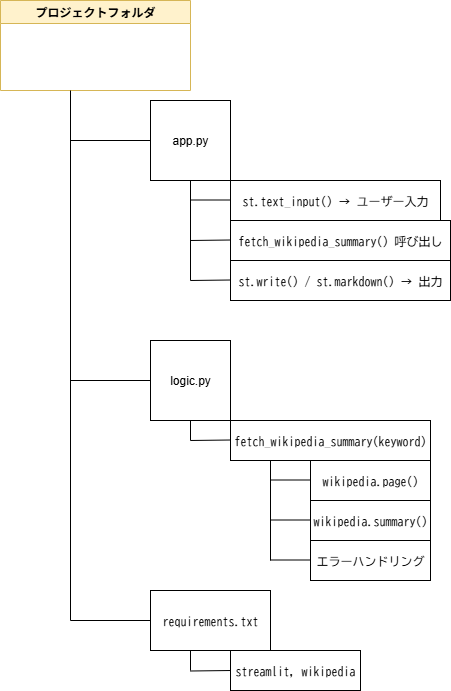

The diagram above was exported from draw.io. Its source (the exported page's mxGraphModel, read from the mxfile embedded in the PNG):
<mxGraphModel dx="1418" dy="786" grid="1" gridSize="10" guides="1" tooltips="1" connect="1" arrows="1" fold="1" page="1" pageScale="1" pageWidth="827" pageHeight="1169" math="0" shadow="0">
  <root>
    <mxCell id="0" />
    <mxCell id="1" parent="0" />
    <mxCell id="9YU1TrzgGiGj8lNF8Diz-12" value="プロジェクトフォルダ" style="swimlane;whiteSpace=wrap;html=1;fillColor=#fff2cc;strokeColor=#d6b656;" vertex="1" parent="1">
      <mxGeometry x="10" y="20" width="190" height="90" as="geometry">
        <mxRectangle x="10" y="20" width="160" height="30" as="alternateBounds" />
      </mxGeometry>
    </mxCell>
    <mxCell id="9YU1TrzgGiGj8lNF8Diz-14" value="" style="endArrow=none;html=1;rounded=0;" edge="1" parent="1">
      <mxGeometry width="50" height="50" relative="1" as="geometry">
        <mxPoint x="80" y="640" as="sourcePoint" />
        <mxPoint x="80" y="110" as="targetPoint" />
      </mxGeometry>
    </mxCell>
    <mxCell id="9YU1TrzgGiGj8lNF8Diz-15" value="" style="endArrow=none;html=1;rounded=0;" edge="1" parent="1">
      <mxGeometry width="50" height="50" relative="1" as="geometry">
        <mxPoint x="80" y="160" as="sourcePoint" />
        <mxPoint x="160" y="160" as="targetPoint" />
      </mxGeometry>
    </mxCell>
    <mxCell id="9YU1TrzgGiGj8lNF8Diz-16" value="app.py" style="whiteSpace=wrap;html=1;aspect=fixed;" vertex="1" parent="1">
      <mxGeometry x="160" y="120" width="80" height="80" as="geometry" />
    </mxCell>
    <mxCell id="9YU1TrzgGiGj8lNF8Diz-17" value="" style="endArrow=none;html=1;rounded=0;" edge="1" parent="1">
      <mxGeometry width="50" height="50" relative="1" as="geometry">
        <mxPoint x="200" y="300" as="sourcePoint" />
        <mxPoint x="200" y="200" as="targetPoint" />
      </mxGeometry>
    </mxCell>
    <mxCell id="9YU1TrzgGiGj8lNF8Diz-18" value="&lt;pre&gt;st.text_input() → ユーザー入力&lt;/pre&gt;" style="rounded=0;whiteSpace=wrap;html=1;" vertex="1" parent="1">
      <mxGeometry x="240" y="200" width="210" height="40" as="geometry" />
    </mxCell>
    <mxCell id="9YU1TrzgGiGj8lNF8Diz-19" value="&lt;pre&gt;fetch_wikipedia_summary() 呼び出し&lt;/pre&gt;" style="rounded=0;whiteSpace=wrap;html=1;" vertex="1" parent="1">
      <mxGeometry x="240" y="240" width="220" height="40" as="geometry" />
    </mxCell>
    <mxCell id="9YU1TrzgGiGj8lNF8Diz-20" value="&lt;pre&gt;st.write() / st.markdown() → 出力&lt;/pre&gt;" style="rounded=0;whiteSpace=wrap;html=1;" vertex="1" parent="1">
      <mxGeometry x="240" y="280" width="220" height="40" as="geometry" />
    </mxCell>
    <mxCell id="9YU1TrzgGiGj8lNF8Diz-21" value="" style="endArrow=none;html=1;rounded=0;" edge="1" parent="1">
      <mxGeometry width="50" height="50" relative="1" as="geometry">
        <mxPoint x="200" y="219.5" as="sourcePoint" />
        <mxPoint x="240" y="219.5" as="targetPoint" />
      </mxGeometry>
    </mxCell>
    <mxCell id="9YU1TrzgGiGj8lNF8Diz-22" value="" style="endArrow=none;html=1;rounded=0;" edge="1" parent="1">
      <mxGeometry width="50" height="50" relative="1" as="geometry">
        <mxPoint x="200" y="260" as="sourcePoint" />
        <mxPoint x="240" y="259.5" as="targetPoint" />
      </mxGeometry>
    </mxCell>
    <mxCell id="9YU1TrzgGiGj8lNF8Diz-23" value="" style="endArrow=none;html=1;rounded=0;" edge="1" parent="1">
      <mxGeometry width="50" height="50" relative="1" as="geometry">
        <mxPoint x="200" y="300" as="sourcePoint" />
        <mxPoint x="240" y="299.5" as="targetPoint" />
      </mxGeometry>
    </mxCell>
    <mxCell id="9YU1TrzgGiGj8lNF8Diz-24" value="" style="endArrow=none;html=1;rounded=0;" edge="1" parent="1">
      <mxGeometry width="50" height="50" relative="1" as="geometry">
        <mxPoint x="80" y="400" as="sourcePoint" />
        <mxPoint x="160" y="400" as="targetPoint" />
      </mxGeometry>
    </mxCell>
    <mxCell id="9YU1TrzgGiGj8lNF8Diz-25" value="logic.py" style="whiteSpace=wrap;html=1;aspect=fixed;" vertex="1" parent="1">
      <mxGeometry x="160" y="360" width="80" height="80" as="geometry" />
    </mxCell>
    <mxCell id="9YU1TrzgGiGj8lNF8Diz-26" value="" style="endArrow=none;html=1;rounded=0;" edge="1" parent="1">
      <mxGeometry width="50" height="50" relative="1" as="geometry">
        <mxPoint x="200" y="460" as="sourcePoint" />
        <mxPoint x="200" y="440" as="targetPoint" />
      </mxGeometry>
    </mxCell>
    <mxCell id="9YU1TrzgGiGj8lNF8Diz-27" value="&lt;pre&gt;fetch_wikipedia_summary(keyword)&lt;/pre&gt;" style="rounded=0;whiteSpace=wrap;html=1;" vertex="1" parent="1">
      <mxGeometry x="240" y="440" width="200" height="40" as="geometry" />
    </mxCell>
    <mxCell id="9YU1TrzgGiGj8lNF8Diz-28" value="" style="endArrow=none;html=1;rounded=0;" edge="1" parent="1">
      <mxGeometry width="50" height="50" relative="1" as="geometry">
        <mxPoint x="200" y="460" as="sourcePoint" />
        <mxPoint x="240" y="459.5" as="targetPoint" />
      </mxGeometry>
    </mxCell>
    <mxCell id="9YU1TrzgGiGj8lNF8Diz-29" value="&lt;pre&gt;wikipedia.page()&lt;/pre&gt;" style="rounded=0;whiteSpace=wrap;html=1;" vertex="1" parent="1">
      <mxGeometry x="320" y="480" width="120" height="40" as="geometry" />
    </mxCell>
    <mxCell id="9YU1TrzgGiGj8lNF8Diz-30" value="&lt;pre&gt;wikipedia.summary()&lt;/pre&gt;" style="rounded=0;whiteSpace=wrap;html=1;" vertex="1" parent="1">
      <mxGeometry x="320" y="520" width="120" height="40" as="geometry" />
    </mxCell>
    <mxCell id="9YU1TrzgGiGj8lNF8Diz-31" value="&lt;pre&gt;エラーハンドリング&lt;/pre&gt;" style="rounded=0;whiteSpace=wrap;html=1;" vertex="1" parent="1">
      <mxGeometry x="320" y="560" width="120" height="40" as="geometry" />
    </mxCell>
    <mxCell id="9YU1TrzgGiGj8lNF8Diz-32" value="" style="endArrow=none;html=1;rounded=0;" edge="1" parent="1">
      <mxGeometry width="50" height="50" relative="1" as="geometry">
        <mxPoint x="280" y="580" as="sourcePoint" />
        <mxPoint x="280" y="480" as="targetPoint" />
      </mxGeometry>
    </mxCell>
    <mxCell id="9YU1TrzgGiGj8lNF8Diz-33" value="" style="endArrow=none;html=1;rounded=0;" edge="1" parent="1">
      <mxGeometry width="50" height="50" relative="1" as="geometry">
        <mxPoint x="280" y="499.5" as="sourcePoint" />
        <mxPoint x="320" y="499.5" as="targetPoint" />
      </mxGeometry>
    </mxCell>
    <mxCell id="9YU1TrzgGiGj8lNF8Diz-34" value="" style="endArrow=none;html=1;rounded=0;" edge="1" parent="1">
      <mxGeometry width="50" height="50" relative="1" as="geometry">
        <mxPoint x="280" y="539.5" as="sourcePoint" />
        <mxPoint x="320" y="539.5" as="targetPoint" />
      </mxGeometry>
    </mxCell>
    <mxCell id="9YU1TrzgGiGj8lNF8Diz-35" value="" style="endArrow=none;html=1;rounded=0;" edge="1" parent="1">
      <mxGeometry width="50" height="50" relative="1" as="geometry">
        <mxPoint x="280" y="579.5" as="sourcePoint" />
        <mxPoint x="320" y="579.5" as="targetPoint" />
      </mxGeometry>
    </mxCell>
    <mxCell id="9YU1TrzgGiGj8lNF8Diz-36" value="" style="endArrow=none;html=1;rounded=0;" edge="1" parent="1">
      <mxGeometry width="50" height="50" relative="1" as="geometry">
        <mxPoint x="80" y="640" as="sourcePoint" />
        <mxPoint x="160" y="640" as="targetPoint" />
      </mxGeometry>
    </mxCell>
    <mxCell id="9YU1TrzgGiGj8lNF8Diz-37" value="&lt;pre&gt;&lt;pre&gt;requirements.txt&lt;/pre&gt;&lt;/pre&gt;" style="rounded=0;whiteSpace=wrap;html=1;" vertex="1" parent="1">
      <mxGeometry x="160" y="610" width="120" height="60" as="geometry" />
    </mxCell>
    <mxCell id="9YU1TrzgGiGj8lNF8Diz-38" value="" style="endArrow=none;html=1;rounded=0;" edge="1" parent="1">
      <mxGeometry width="50" height="50" relative="1" as="geometry">
        <mxPoint x="200" y="690" as="sourcePoint" />
        <mxPoint x="200" y="670" as="targetPoint" />
      </mxGeometry>
    </mxCell>
    <mxCell id="9YU1TrzgGiGj8lNF8Diz-39" value="" style="endArrow=none;html=1;rounded=0;" edge="1" parent="1">
      <mxGeometry width="50" height="50" relative="1" as="geometry">
        <mxPoint x="200" y="690.5" as="sourcePoint" />
        <mxPoint x="240" y="690" as="targetPoint" />
      </mxGeometry>
    </mxCell>
    <mxCell id="9YU1TrzgGiGj8lNF8Diz-40" value="&lt;pre&gt;streamlit, wikipedia&lt;/pre&gt;" style="rounded=0;whiteSpace=wrap;html=1;" vertex="1" parent="1">
      <mxGeometry x="240" y="670" width="130" height="40" as="geometry" />
    </mxCell>
  </root>
</mxGraphModel>